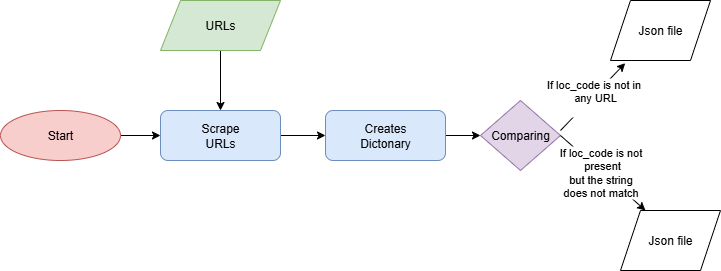

The diagram above was exported from draw.io. Its source (the exported page's mxGraphModel, read from the mxfile embedded in the PNG):
<mxGraphModel dx="778" dy="460" grid="1" gridSize="10" guides="1" tooltips="1" connect="1" arrows="1" fold="1" page="1" pageScale="1" pageWidth="850" pageHeight="1100" math="0" shadow="0">
  <root>
    <mxCell id="0" />
    <mxCell id="1" parent="0" />
    <mxCell id="4y25KSkAjUrAa1Xdx1ag-9" value="" style="edgeStyle=orthogonalEdgeStyle;rounded=0;orthogonalLoop=1;jettySize=auto;html=1;" edge="1" parent="1" source="4y25KSkAjUrAa1Xdx1ag-1" target="4y25KSkAjUrAa1Xdx1ag-8">
      <mxGeometry relative="1" as="geometry" />
    </mxCell>
    <mxCell id="4y25KSkAjUrAa1Xdx1ag-1" value="Start" style="ellipse;whiteSpace=wrap;html=1;fillColor=#f8cecc;strokeColor=#b85450;" vertex="1" parent="1">
      <mxGeometry x="40" y="160" width="120" height="50" as="geometry" />
    </mxCell>
    <mxCell id="4y25KSkAjUrAa1Xdx1ag-4" style="edgeStyle=orthogonalEdgeStyle;rounded=0;orthogonalLoop=1;jettySize=auto;html=1;exitX=0.5;exitY=1;exitDx=0;exitDy=0;" edge="1" parent="1" source="4y25KSkAjUrAa1Xdx1ag-1" target="4y25KSkAjUrAa1Xdx1ag-1">
      <mxGeometry relative="1" as="geometry" />
    </mxCell>
    <mxCell id="4y25KSkAjUrAa1Xdx1ag-10" value="" style="edgeStyle=orthogonalEdgeStyle;rounded=0;orthogonalLoop=1;jettySize=auto;html=1;" edge="1" parent="1" source="4y25KSkAjUrAa1Xdx1ag-6" target="4y25KSkAjUrAa1Xdx1ag-8">
      <mxGeometry relative="1" as="geometry" />
    </mxCell>
    <mxCell id="4y25KSkAjUrAa1Xdx1ag-6" value="URLs" style="shape=parallelogram;perimeter=parallelogramPerimeter;whiteSpace=wrap;html=1;fixedSize=1;fillColor=#d5e8d4;strokeColor=#82b366;" vertex="1" parent="1">
      <mxGeometry x="200" y="50" width="120" height="50" as="geometry" />
    </mxCell>
    <mxCell id="4y25KSkAjUrAa1Xdx1ag-13" value="" style="edgeStyle=orthogonalEdgeStyle;rounded=0;orthogonalLoop=1;jettySize=auto;html=1;" edge="1" parent="1" source="4y25KSkAjUrAa1Xdx1ag-8" target="4y25KSkAjUrAa1Xdx1ag-12">
      <mxGeometry relative="1" as="geometry" />
    </mxCell>
    <mxCell id="4y25KSkAjUrAa1Xdx1ag-8" value="Scrape&lt;div&gt;URLs&lt;/div&gt;" style="rounded=1;whiteSpace=wrap;html=1;fillColor=#dae8fc;strokeColor=#6c8ebf;" vertex="1" parent="1">
      <mxGeometry x="200" y="160" width="120" height="50" as="geometry" />
    </mxCell>
    <mxCell id="4y25KSkAjUrAa1Xdx1ag-42" value="" style="edgeStyle=orthogonalEdgeStyle;rounded=0;orthogonalLoop=1;jettySize=auto;html=1;" edge="1" parent="1" source="4y25KSkAjUrAa1Xdx1ag-12" target="4y25KSkAjUrAa1Xdx1ag-16">
      <mxGeometry relative="1" as="geometry" />
    </mxCell>
    <mxCell id="4y25KSkAjUrAa1Xdx1ag-12" value="Creates&lt;div&gt;Dictonary&lt;/div&gt;" style="rounded=1;whiteSpace=wrap;html=1;fillColor=#dae8fc;strokeColor=#6c8ebf;" vertex="1" parent="1">
      <mxGeometry x="365" y="160" width="120" height="50" as="geometry" />
    </mxCell>
    <mxCell id="4y25KSkAjUrAa1Xdx1ag-16" value="Comparing" style="rhombus;whiteSpace=wrap;html=1;fillColor=#e1d5e7;strokeColor=#9673a6;" vertex="1" parent="1">
      <mxGeometry x="520" y="150" width="80" height="70" as="geometry" />
    </mxCell>
    <mxCell id="4y25KSkAjUrAa1Xdx1ag-24" value="Json file" style="shape=parallelogram;perimeter=parallelogramPerimeter;whiteSpace=wrap;html=1;fixedSize=1;" vertex="1" parent="1">
      <mxGeometry x="650" y="50" width="100" height="60" as="geometry" />
    </mxCell>
    <mxCell id="4y25KSkAjUrAa1Xdx1ag-26" value="Json file" style="shape=parallelogram;perimeter=parallelogramPerimeter;whiteSpace=wrap;html=1;fixedSize=1;" vertex="1" parent="1">
      <mxGeometry x="660" y="260" width="100" height="60" as="geometry" />
    </mxCell>
    <mxCell id="4y25KSkAjUrAa1Xdx1ag-37" value="" style="endArrow=classic;html=1;rounded=0;entryX=0.25;entryY=0;entryDx=0;entryDy=0;exitX=1;exitY=0.5;exitDx=0;exitDy=0;" edge="1" parent="1" source="4y25KSkAjUrAa1Xdx1ag-16" target="4y25KSkAjUrAa1Xdx1ag-26">
      <mxGeometry width="50" height="50" relative="1" as="geometry">
        <mxPoint x="610" y="180" as="sourcePoint" />
        <mxPoint x="660" y="170" as="targetPoint" />
      </mxGeometry>
    </mxCell>
    <mxCell id="4y25KSkAjUrAa1Xdx1ag-40" value="If loc_code is not&lt;div&gt;&amp;nbsp;present&lt;div&gt;&amp;nbsp;but the string&amp;nbsp;&lt;/div&gt;&lt;div&gt;&lt;span style=&quot;background-color: light-dark(#ffffff, var(--ge-dark-color, #121212)); color: light-dark(rgb(0, 0, 0), rgb(255, 255, 255));&quot;&gt;does not match&lt;/span&gt;&lt;/div&gt;&lt;/div&gt;" style="edgeLabel;html=1;align=center;verticalAlign=middle;resizable=0;points=[];" vertex="1" connectable="0" parent="4y25KSkAjUrAa1Xdx1ag-37">
      <mxGeometry x="-0.2332" y="1" relative="1" as="geometry">
        <mxPoint x="7" y="9" as="offset" />
      </mxGeometry>
    </mxCell>
    <mxCell id="4y25KSkAjUrAa1Xdx1ag-45" value="" style="endArrow=classic;html=1;rounded=0;entryX=0.147;entryY=1.044;entryDx=0;entryDy=0;entryPerimeter=0;" edge="1" parent="1" target="4y25KSkAjUrAa1Xdx1ag-24">
      <mxGeometry width="50" height="50" relative="1" as="geometry">
        <mxPoint x="600" y="180" as="sourcePoint" />
        <mxPoint x="660" y="120" as="targetPoint" />
      </mxGeometry>
    </mxCell>
    <mxCell id="4y25KSkAjUrAa1Xdx1ag-47" value="If loc_code is not in&lt;div&gt;&amp;nbsp;any URL&lt;div&gt;&lt;br&gt;&lt;/div&gt;&lt;/div&gt;" style="edgeLabel;html=1;align=center;verticalAlign=middle;resizable=0;points=[];" vertex="1" connectable="0" parent="4y25KSkAjUrAa1Xdx1ag-45">
      <mxGeometry relative="1" as="geometry">
        <mxPoint as="offset" />
      </mxGeometry>
    </mxCell>
  </root>
</mxGraphModel>